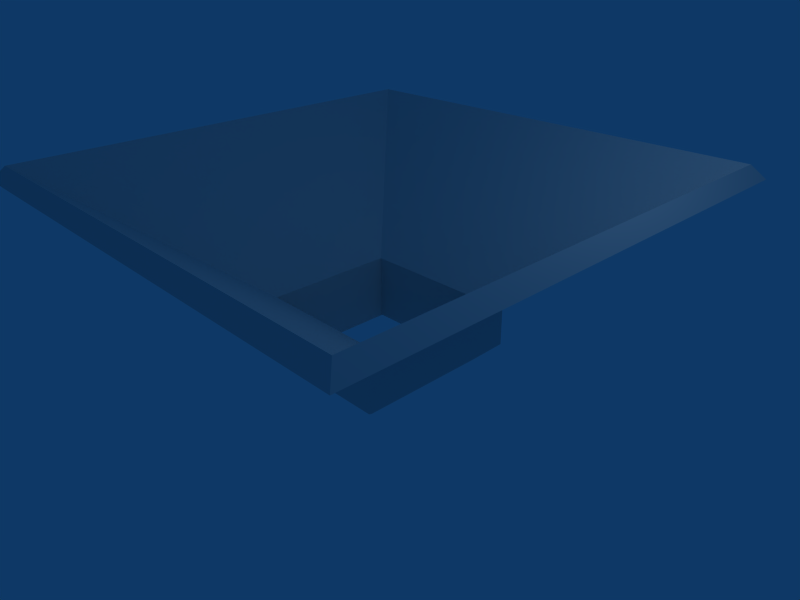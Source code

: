 # Source: funnel.blend  (saved by Blender 2.49.2; exported with 4.5.12 LTS)
import bpy
from mathutils import Matrix  # noqa: F401  (used for matrix-valued properties, if any)

bpy.ops.wm.read_factory_settings(use_empty=True)
scene = bpy.context.scene
scene.name = 'Scene'

# ---- collections
col_collection_1 = bpy.data.collections.new('Collection 1'); scene.collection.children.link(col_collection_1)

# ---- world
world_world = bpy.data.worlds.new('World'); scene.world = world_world
world_world.color = (0.05656, 0.2208, 0.4)
world_world.use_sun_shadow = False
world_world.sun_shadow_jitter_overblur = 0.0
world_world.cycles.sampling_method = 'MANUAL'
world_world.cycles.sample_map_resolution = 256

# ---- cameras
cam_camera = bpy.data.cameras.new('Camera')
cam_camera.passepartout_alpha = 0.2
cam_camera.clip_end = 100.0
cam_camera.lens = 35.0
cam_camera.ortho_scale = 7.314
cam_camera.show_passepartout = False
cam_camera.show_safe_areas = True
cam_camera.dof.focus_distance = 0.0
cam_camera.dof.aperture_fstop = 128.0

# ---- lights
light_spot = bpy.data.lights.new('Spot', 'POINT')
light_spot.transmission_factor = 0.0
light_spot.cutoff_distance = 30.0
light_spot.energy = 100.0
light_spot.shadow_buffer_clip_start = 1.001
light_spot.shadow_soft_size = 1.0
light_spot.shadow_maximum_resolution = 0.006
light_spot.use_absolute_resolution = True
light_spot.cycles.use_multiple_importance_sampling = False

# ---- meshes
me_funnel_001 = bpy.data.meshes.new('Funnel.001')
me_funnel_001.from_pydata([(-1.272, -1.272, -0.2927), (-1.272, -1.272, 0.2927), (1.272, -1.272, -0.2927), (1.272, -1.272, 0.2927), (1.272, 1.272, -0.2927), (1.272, 1.272, 0.2927), (-1.272, 1.272, -0.2927), (-1.272, 1.272, 0.2927), (-3.625, -3.625, 2.188), (3.625, -3.625, 2.188), (3.625, 3.625, 2.188), (-3.625, 3.625, 2.188), (-3.46, -3.46, 2.391), (3.46, -3.46, 2.391), (3.46, 3.46, 2.391), (-3.46, 3.46, 2.391), (-1.0, 1.0, -0.5545), (-1.0, -1.0, -0.5545), (1.0, -1.0, -0.5545), (1.0, 1.0, -0.5545), (-1.0, -1.0, 0.4527), (1.0, -1.0, 0.4527), (1.0, 1.0, 0.4527), (-1.0, 1.0, 0.4527)], [], [(1, 0, 2, 3), (4, 5, 3, 2), (6, 7, 5, 4), (0, 1, 7, 6), (15, 23, 22, 14), (23, 15, 12, 20), (3, 9, 8, 1), (5, 10, 9, 3), (7, 11, 10, 5), (1, 8, 11, 7), (9, 13, 12, 8), (10, 14, 13, 9), (11, 15, 14, 10), (8, 12, 15, 11), (13, 21, 20, 12), (14, 22, 21, 13), (20, 17, 16, 23), (21, 18, 17, 20), (22, 19, 18, 21), (23, 16, 19, 22), (4, 19, 16, 6), (2, 18, 19, 4), (0, 17, 18, 2), (17, 0, 6, 16)])
_uv = me_funnel_001.uv_layers.new(name='UVTex')
_uv.uv.foreach_set('vector', [0.0, 1.0, 0.0, 0.0, 1.0, 0.0, 1.0, 1.0, 1.0, 0.0, 1.0, 1.0, 0.0, 1.0, 0.0, 0.0, 1.0, 0.0, 1.0, 1.0, 0.0, 1.0, 0.0, 0.0, 1.0, 0.0, 1.0, 1.0, 0.0, 1.0, 0.0, 0.0, 0.09126, 0.9087, 0.09126, 0.9087, 0.9087, 0.9087, 0.9087, 0.9087, 0.09126, 0.9087, 0.09126, 0.9087, 0.09126, 0.09126, 0.09126, 0.09126, 1.0, 0.0, 1.0, 0.0, 0.0, 0.0, 0.0, 0.0, 1.0, 1.0, 1.0, 1.0, 1.0, 0.0, 1.0, 0.0, 0.0, 1.0, 0.0, 1.0, 1.0, 1.0, 1.0, 1.0, 0.0, 0.0, 0.0, 0.0, 0.0, 1.0, 0.0, 1.0, 1.0, 0.0, 0.9087, 0.09126, 0.09126, 0.09126, 0.0, 0.0, 1.0, 1.0, 0.9087, 0.9087, 0.9087, 0.09126, 1.0, 0.0, 0.0, 1.0, 0.09126, 0.9087, 0.9087, 0.9087, 1.0, 1.0, 0.0, 0.0, 0.09126, 0.09126, 0.09126, 0.9087, 0.0, 1.0, 0.9087, 0.09126, 0.9087, 0.09126, 0.09126, 0.09126, 0.09126, 0.09126, 0.9087, 0.9087, 0.9087, 0.9087, 0.9087, 0.09126, 0.9087, 0.09126, 0.0, 1.0, 0.0, 1.0, 1.0, 1.0, 1.0, 1.0, 0.0, 0.0, 0.0, 0.0, 0.0, 1.0, 0.0, 1.0, 1.0, 0.0, 1.0, 0.0, 0.0, 0.0, 0.0, 0.0, 1.0, 1.0, 1.0, 1.0, 1.0, 0.0, 1.0, 0.0, 0.0, 0.0, 1.0, 0.0, 1.0, 1.0, 0.0, 1.0, 0.0, 0.0, 1.0, 0.0, 1.0, 1.0, 0.0, 1.0, 0.0, 0.0, 1.0, 0.0, 1.0, 1.0, 0.0, 1.0, 1.0, 1.0, 0.0, 1.0, 0.0, 0.0, 1.0, 0.0])
me_funnel_001.materials.append(None)
me_funnel_001.use_remesh_preserve_volume = False
me_funnel_001.use_remesh_preserve_attributes = False
me_funnel_001.use_mirror_vertex_groups = False
me_funnel_001.update()

# ---- objects
ob_funnel_001 = bpy.data.objects.new('Funnel.001', me_funnel_001)
ob_lamp = bpy.data.objects.new('Lamp', light_spot)
ob_camera = bpy.data.objects.new('Camera', cam_camera)

# ---- transforms, parenting, visibility, modifiers, constraints
ob_funnel_001.location = (0.0, 0.0, 0.0)
ob_funnel_001.lock_rotations_4d = False
ob_funnel_001.empty_display_type = 'ARROWS'
ob_funnel_001.lineart.crease_threshold = 0.0
ob_lamp.location = (4.076, 1.005, 5.904)
ob_lamp.rotation_euler = (0.6503, 0.05522, 1.866)
ob_lamp.lock_rotations_4d = False
ob_lamp.empty_display_type = 'ARROWS'
ob_lamp.color = (0.0, 0.0, 0.0, 0.0)
ob_lamp.lineart.crease_threshold = 0.0
ob_camera.location = (7.481, -6.508, 5.344)
ob_camera.rotation_euler = (1.109, 0.01082, 0.8149)
ob_camera.lock_rotations_4d = False
ob_camera.empty_display_type = 'ARROWS'
ob_camera.color = (0.0, 0.0, 0.0, 0.0)
ob_camera.display_type = 'WIRE'
ob_camera.lineart.crease_threshold = 0.0

# ---- collection membership
col_collection_1.objects.link(ob_funnel_001)
col_collection_1.objects.link(ob_lamp)
col_collection_1.objects.link(ob_camera)

# ---- scene / render settings (as saved in the file)
scene.camera = ob_camera
scene.frame_start = 1; scene.frame_end = 250; scene.frame_set(1)
scene.render.engine = 'BLENDER_EEVEE_NEXT'
scene.render.image_settings.file_format = 'JPEG'
scene.render.image_settings.color_mode = 'RGB'
scene.render.image_settings.compression = 90
scene.render.resolution_x = 800
scene.render.resolution_y = 600
scene.render.pixel_aspect_x = 100.0
scene.render.pixel_aspect_y = 100.0
scene.render.fps = 25
scene.render.dither_intensity = 0.0
scene.render.use_compositing = False
scene.render.use_sequencer = False
scene.render.bake_margin = 2
scene.render.bake_bias = 0.0
scene.render.use_stamp_time = False
scene.render.use_stamp_date = False
scene.render.use_stamp_frame = False
scene.render.use_stamp_camera = False
scene.render.use_stamp_scene = False
scene.render.use_stamp_filename = False
scene.render.use_stamp_render_time = False
scene.render.stamp_font_size = 0
scene.cycles.use_denoising = False
scene.cycles.samples = 10
scene.cycles.sampling_pattern = 'TABULATED_SOBOL'
scene.cycles.light_sampling_threshold = 0.0
scene.cycles.use_adaptive_sampling = False
scene.cycles.use_light_tree = False
scene.cycles.blur_glossy = 0.0
scene.cycles.volume_bounces = 1
scene.cycles.pixel_filter_type = 'GAUSSIAN'
scene.cycles.sample_clamp_indirect = 0.0
scene.view_settings.view_transform = 'Raw'
bpy.context.view_layer.update()
